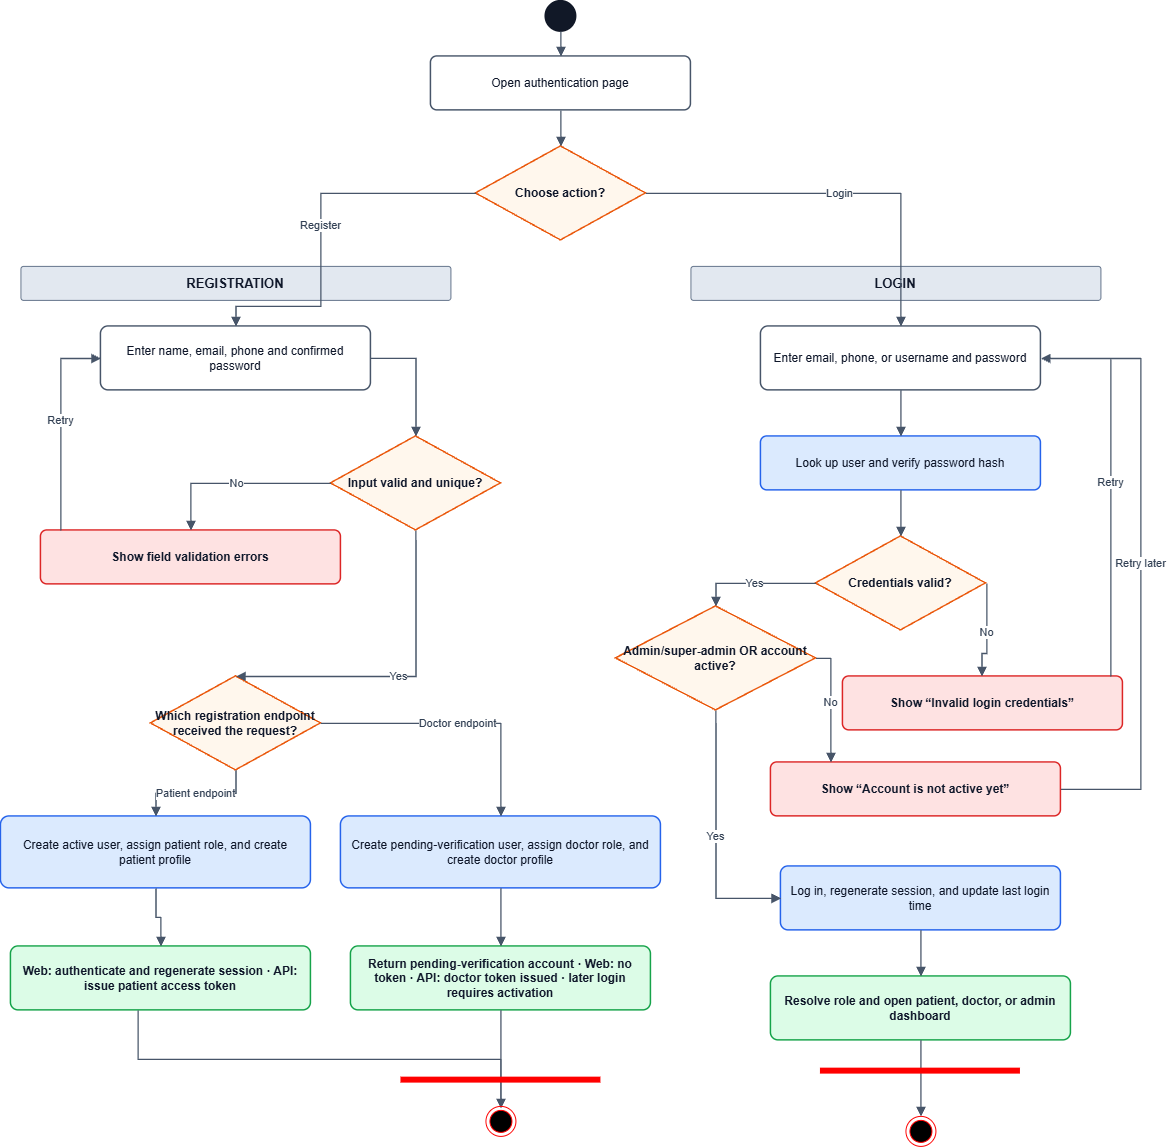

The diagram above was exported from draw.io. Its source (the exported page's mxGraphModel, read from the mxfile embedded in the PNG):
<mxGraphModel dx="1212" dy="661" grid="1" gridSize="10" guides="1" tooltips="1" connect="1" arrows="1" fold="1" page="1" pageScale="1" pageWidth="1654" pageHeight="1754" math="0" shadow="0">
  <root>
    <mxCell id="0" />
    <mxCell id="1" parent="0" />
    <mxCell id="DrbCEHyg1Wv5O79zt6Mz-205" parent="1" style="ellipse;aspect=fixed;html=1;fillColor=#111827;strokeColor=#111827;strokeWidth=2;" value="" vertex="1">
      <mxGeometry height="30" width="30" x="959.4705882352941" y="1236.2353228400736" as="geometry" />
    </mxCell>
    <mxCell id="DrbCEHyg1Wv5O79zt6Mz-206" parent="1" style="rounded=1;arcSize=12;whiteSpace=wrap;html=1;fontFamily=Helvetica;fontSize=12;fontColor=#0F172A;align=center;verticalAlign=middle;fillColor=#FFFFFF;strokeColor=#475569;strokeWidth=1.5;spacing=8;" value="Open authentication page" vertex="1">
      <mxGeometry height="54" width="260" x="844.4705882352941" y="1291.2353228400736" as="geometry" />
    </mxCell>
    <mxCell id="DrbCEHyg1Wv5O79zt6Mz-207" parent="1" style="rhombus;whiteSpace=wrap;html=1;fontFamily=Helvetica;fontSize=12;fontColor=#0F172A;align=center;verticalAlign=middle;fillColor=#FFF7ED;strokeColor=#EA580C;strokeWidth=1.5;fontStyle=1;spacing=4;" value="Choose action?" vertex="1">
      <mxGeometry height="94" width="170" x="889.4705882352941" y="1381.2353228400736" as="geometry" />
    </mxCell>
    <mxCell id="DrbCEHyg1Wv5O79zt6Mz-208" parent="1" style="rounded=1;arcSize=8;whiteSpace=wrap;html=1;fontFamily=Helvetica;fontSize=12;fontColor=#0F172A;align=center;verticalAlign=middle;fillColor=#E2E8F0;strokeColor=#64748B;strokeWidth=1;fontStyle=1;fontSize=13;" value="REGISTRATION" vertex="1">
      <mxGeometry height="34" width="430" x="434.47058823529414" y="1501.2353228400736" as="geometry" />
    </mxCell>
    <mxCell id="DrbCEHyg1Wv5O79zt6Mz-209" parent="1" style="rounded=1;arcSize=12;whiteSpace=wrap;html=1;fontFamily=Helvetica;fontSize=12;fontColor=#0F172A;align=center;verticalAlign=middle;fillColor=#FFFFFF;strokeColor=#475569;strokeWidth=1.5;spacing=8;" value="Enter name, email, phone and confirmed password" vertex="1">
      <mxGeometry height="64" width="270" x="514.4705882352941" y="1561.2353228400736" as="geometry" />
    </mxCell>
    <mxCell id="DrbCEHyg1Wv5O79zt6Mz-210" parent="1" style="rhombus;whiteSpace=wrap;html=1;fontFamily=Helvetica;fontSize=12;fontColor=#0F172A;align=center;verticalAlign=middle;fillColor=#FFF7ED;strokeColor=#EA580C;strokeWidth=1.5;fontStyle=1;spacing=4;" value="Input valid and unique?" vertex="1">
      <mxGeometry height="94" width="170" x="744.4705882352941" y="1671.2353228400736" as="geometry" />
    </mxCell>
    <mxCell id="DrbCEHyg1Wv5O79zt6Mz-211" parent="1" style="rounded=1;arcSize=12;whiteSpace=wrap;html=1;fontFamily=Helvetica;fontSize=12;fontColor=#0F172A;align=center;verticalAlign=middle;fillColor=#FEE2E2;strokeColor=#DC2626;strokeWidth=1.5;fontStyle=1;spacing=8;" value="Show field validation errors" vertex="1">
      <mxGeometry height="54" width="300" x="454.47058823529414" y="1765.2353228400736" as="geometry" />
    </mxCell>
    <mxCell id="DrbCEHyg1Wv5O79zt6Mz-212" parent="1" style="rhombus;whiteSpace=wrap;html=1;fontFamily=Helvetica;fontSize=12;fontColor=#0F172A;align=center;verticalAlign=middle;fillColor=#FFF7ED;strokeColor=#EA580C;strokeWidth=1.5;fontStyle=1;spacing=4;" value="Which registration endpoint received the request?" vertex="1">
      <mxGeometry height="94" width="170" x="564.4705882352941" y="1911.2353228400736" as="geometry" />
    </mxCell>
    <mxCell id="DrbCEHyg1Wv5O79zt6Mz-213" parent="1" style="rounded=1;arcSize=12;whiteSpace=wrap;html=1;fontFamily=Helvetica;fontSize=12;fontColor=#0F172A;align=center;verticalAlign=middle;fillColor=#DBEAFE;strokeColor=#2563EB;strokeWidth=1.5;spacing=8;" value="Create active user, assign patient role, and create patient profile" vertex="1">
      <mxGeometry height="72" width="310" x="414.47058823529414" y="2051.2353228400734" as="geometry" />
    </mxCell>
    <mxCell id="DrbCEHyg1Wv5O79zt6Mz-214" parent="1" style="rounded=1;arcSize=12;whiteSpace=wrap;html=1;fontFamily=Helvetica;fontSize=12;fontColor=#0F172A;align=center;verticalAlign=middle;fillColor=#DBEAFE;strokeColor=#2563EB;strokeWidth=1.5;spacing=8;" value="Create pending-verification user, assign doctor role, and create doctor profile" vertex="1">
      <mxGeometry height="72" width="320" x="754.4705882352941" y="2051.2353228400734" as="geometry" />
    </mxCell>
    <mxCell id="DrbCEHyg1Wv5O79zt6Mz-215" parent="1" style="rounded=1;arcSize=12;whiteSpace=wrap;html=1;fontFamily=Helvetica;fontSize=12;fontColor=#0F172A;align=center;verticalAlign=middle;fillColor=#DCFCE7;strokeColor=#16A34A;strokeWidth=1.5;fontStyle=1;spacing=8;" value="Web: authenticate and regenerate session · API: issue patient access token" vertex="1">
      <mxGeometry height="64" width="300" x="424.47058823529414" y="2181.2353228400734" as="geometry" />
    </mxCell>
    <mxCell id="DrbCEHyg1Wv5O79zt6Mz-216" parent="1" style="rounded=1;arcSize=12;whiteSpace=wrap;html=1;fontFamily=Helvetica;fontSize=12;fontColor=#0F172A;align=center;verticalAlign=middle;fillColor=#DCFCE7;strokeColor=#16A34A;strokeWidth=1.5;fontStyle=1;spacing=8;" value="Return pending-verification account · Web: no token · API: doctor token issued · later login requires activation" vertex="1">
      <mxGeometry height="64" width="300" x="764.4705882352941" y="2181.2353228400734" as="geometry" />
    </mxCell>
    <mxCell id="DrbCEHyg1Wv5O79zt6Mz-217" parent="1" style="rounded=1;arcSize=8;whiteSpace=wrap;html=1;fontFamily=Helvetica;fontSize=12;fontColor=#0F172A;align=center;verticalAlign=middle;fillColor=#E2E8F0;strokeColor=#64748B;strokeWidth=1;fontStyle=1;fontSize=13;" value="LOGIN" vertex="1">
      <mxGeometry height="34" width="410" x="1104.4705882352941" y="1501.2353228400736" as="geometry" />
    </mxCell>
    <mxCell id="DrbCEHyg1Wv5O79zt6Mz-218" parent="1" style="rounded=1;arcSize=12;whiteSpace=wrap;html=1;fontFamily=Helvetica;fontSize=12;fontColor=#0F172A;align=center;verticalAlign=middle;fillColor=#FFFFFF;strokeColor=#475569;strokeWidth=1.5;spacing=8;" value="Enter email, phone, or username and password" vertex="1">
      <mxGeometry height="64" width="280" x="1174.4705882352941" y="1561.2353228400736" as="geometry" />
    </mxCell>
    <mxCell id="DrbCEHyg1Wv5O79zt6Mz-219" parent="1" style="rounded=1;arcSize=12;whiteSpace=wrap;html=1;fontFamily=Helvetica;fontSize=12;fontColor=#0F172A;align=center;verticalAlign=middle;fillColor=#DBEAFE;strokeColor=#2563EB;strokeWidth=1.5;spacing=8;" value="Look up user and verify password hash" vertex="1">
      <mxGeometry height="54" width="280" x="1174.4705882352941" y="1671.2353228400736" as="geometry" />
    </mxCell>
    <mxCell id="DrbCEHyg1Wv5O79zt6Mz-220" parent="1" style="rhombus;whiteSpace=wrap;html=1;fontFamily=Helvetica;fontSize=12;fontColor=#0F172A;align=center;verticalAlign=middle;fillColor=#FFF7ED;strokeColor=#EA580C;strokeWidth=1.5;fontStyle=1;spacing=4;" value="Credentials valid?" vertex="1">
      <mxGeometry height="94" width="170" x="1229.4705882352941" y="1771.2353228400736" as="geometry" />
    </mxCell>
    <mxCell id="DrbCEHyg1Wv5O79zt6Mz-221" parent="1" style="rounded=1;arcSize=12;whiteSpace=wrap;html=1;fontFamily=Helvetica;fontSize=12;fontColor=#0F172A;align=center;verticalAlign=middle;fillColor=#FEE2E2;strokeColor=#DC2626;strokeWidth=1.5;fontStyle=1;spacing=8;" value="Show “Invalid login credentials”" vertex="1">
      <mxGeometry height="54" width="280" x="1256.4705882352941" y="1911.2353228400736" as="geometry" />
    </mxCell>
    <mxCell id="DrbCEHyg1Wv5O79zt6Mz-222" parent="1" style="rhombus;whiteSpace=wrap;html=1;fontFamily=Helvetica;fontSize=12;fontColor=#0F172A;align=center;verticalAlign=middle;fillColor=#FFF7ED;strokeColor=#EA580C;strokeWidth=1.5;fontStyle=1;spacing=4;" value="Admin/super-admin OR account active?" vertex="1">
      <mxGeometry height="104" width="200" x="1029.4705882352941" y="1841.2353228400736" as="geometry" />
    </mxCell>
    <mxCell id="DrbCEHyg1Wv5O79zt6Mz-223" parent="1" style="rounded=1;arcSize=12;whiteSpace=wrap;html=1;fontFamily=Helvetica;fontSize=12;fontColor=#0F172A;align=center;verticalAlign=middle;fillColor=#FEE2E2;strokeColor=#DC2626;strokeWidth=1.5;fontStyle=1;spacing=8;" value="Show “Account is not active yet”" vertex="1">
      <mxGeometry height="54" width="290" x="1184.4705882352941" y="1997.2353228400736" as="geometry" />
    </mxCell>
    <mxCell id="DrbCEHyg1Wv5O79zt6Mz-224" parent="1" style="rounded=1;arcSize=12;whiteSpace=wrap;html=1;fontFamily=Helvetica;fontSize=12;fontColor=#0F172A;align=center;verticalAlign=middle;fillColor=#DBEAFE;strokeColor=#2563EB;strokeWidth=1.5;spacing=8;" value="Log in, regenerate session, and update last login time" vertex="1">
      <mxGeometry height="64" width="280" x="1194.4705882352941" y="2101.2353228400734" as="geometry" />
    </mxCell>
    <mxCell id="DrbCEHyg1Wv5O79zt6Mz-225" parent="1" style="rounded=1;arcSize=12;whiteSpace=wrap;html=1;fontFamily=Helvetica;fontSize=12;fontColor=#0F172A;align=center;verticalAlign=middle;fillColor=#DCFCE7;strokeColor=#16A34A;strokeWidth=1.5;fontStyle=1;spacing=8;" value="Resolve role and open patient, doctor, or admin dashboard" vertex="1">
      <mxGeometry height="64" width="300" x="1184.4705882352941" y="2211.2353228400734" as="geometry" />
    </mxCell>
    <mxCell id="DrbCEHyg1Wv5O79zt6Mz-226" edge="1" parent="1" source="DrbCEHyg1Wv5O79zt6Mz-205" style="edgeStyle=orthogonalEdgeStyle;rounded=0;orthogonalLoop=1;jettySize=auto;html=1;endArrow=block;endFill=1;strokeColor=#475569;strokeWidth=1.4;fontFamily=Helvetica;fontSize=11;fontColor=#334155;" target="DrbCEHyg1Wv5O79zt6Mz-206" value="">
      <mxGeometry relative="1" as="geometry" />
    </mxCell>
    <mxCell id="DrbCEHyg1Wv5O79zt6Mz-227" edge="1" parent="1" source="DrbCEHyg1Wv5O79zt6Mz-206" style="edgeStyle=orthogonalEdgeStyle;rounded=0;orthogonalLoop=1;jettySize=auto;html=1;endArrow=block;endFill=1;strokeColor=#475569;strokeWidth=1.4;fontFamily=Helvetica;fontSize=11;fontColor=#334155;" target="DrbCEHyg1Wv5O79zt6Mz-207" value="">
      <mxGeometry relative="1" as="geometry" />
    </mxCell>
    <mxCell id="DrbCEHyg1Wv5O79zt6Mz-228" edge="1" parent="1" source="DrbCEHyg1Wv5O79zt6Mz-207" style="edgeStyle=orthogonalEdgeStyle;rounded=0;orthogonalLoop=1;jettySize=auto;html=1;endArrow=block;endFill=1;strokeColor=#475569;strokeWidth=1.4;fontFamily=Helvetica;fontSize=11;fontColor=#334155;" target="DrbCEHyg1Wv5O79zt6Mz-209" value="Register">
      <mxGeometry relative="1" as="geometry">
        <Array as="points">
          <mxPoint x="734.4705882352941" y="1428.2353228400736" />
          <mxPoint x="734.4705882352941" y="1541.2353228400736" />
        </Array>
      </mxGeometry>
    </mxCell>
    <mxCell id="DrbCEHyg1Wv5O79zt6Mz-229" edge="1" parent="1" source="DrbCEHyg1Wv5O79zt6Mz-207" style="edgeStyle=orthogonalEdgeStyle;rounded=0;orthogonalLoop=1;jettySize=auto;html=1;endArrow=block;endFill=1;strokeColor=#475569;strokeWidth=1.4;fontFamily=Helvetica;fontSize=11;fontColor=#334155;" target="DrbCEHyg1Wv5O79zt6Mz-218" value="Login">
      <mxGeometry relative="1" as="geometry">
        <Array as="points">
          <mxPoint x="1314.4705882352941" y="1428.2353228400736" />
          <mxPoint x="1314.4705882352941" y="1541.2353228400736" />
        </Array>
      </mxGeometry>
    </mxCell>
    <mxCell id="DrbCEHyg1Wv5O79zt6Mz-230" edge="1" parent="1" source="DrbCEHyg1Wv5O79zt6Mz-209" style="edgeStyle=orthogonalEdgeStyle;rounded=0;orthogonalLoop=1;jettySize=auto;html=1;endArrow=block;endFill=1;strokeColor=#475569;strokeWidth=1.4;fontFamily=Helvetica;fontSize=11;fontColor=#334155;exitX=1;exitY=0.5;exitDx=0;exitDy=0;" target="DrbCEHyg1Wv5O79zt6Mz-210" value="">
      <mxGeometry relative="1" as="geometry" />
    </mxCell>
    <mxCell id="DrbCEHyg1Wv5O79zt6Mz-231" edge="1" parent="1" source="DrbCEHyg1Wv5O79zt6Mz-210" style="edgeStyle=orthogonalEdgeStyle;rounded=0;orthogonalLoop=1;jettySize=auto;html=1;endArrow=block;endFill=1;strokeColor=#475569;strokeWidth=1.4;fontFamily=Helvetica;fontSize=11;fontColor=#334155;exitX=0;exitY=0.5;exitDx=0;exitDy=0;" target="DrbCEHyg1Wv5O79zt6Mz-211" value="No">
      <mxGeometry relative="1" as="geometry" />
    </mxCell>
    <mxCell id="DrbCEHyg1Wv5O79zt6Mz-232" edge="1" parent="1" source="DrbCEHyg1Wv5O79zt6Mz-211" style="edgeStyle=orthogonalEdgeStyle;rounded=0;orthogonalLoop=1;jettySize=auto;html=1;endArrow=block;endFill=1;strokeColor=#475569;strokeWidth=1.4;fontFamily=Helvetica;fontSize=11;fontColor=#334155;" target="DrbCEHyg1Wv5O79zt6Mz-209" value="Retry">
      <mxGeometry relative="1" x="0.0306" as="geometry">
        <mxPoint as="offset" />
        <Array as="points">
          <mxPoint x="474.47058823529414" y="1593.2953228400736" />
        </Array>
      </mxGeometry>
    </mxCell>
    <mxCell id="DrbCEHyg1Wv5O79zt6Mz-233" edge="1" parent="1" source="DrbCEHyg1Wv5O79zt6Mz-210" style="edgeStyle=orthogonalEdgeStyle;rounded=0;orthogonalLoop=1;jettySize=auto;html=1;endArrow=block;endFill=1;strokeColor=#475569;strokeWidth=1.4;fontFamily=Helvetica;fontSize=11;fontColor=#334155;exitX=0.5;exitY=1;exitDx=0;exitDy=0;" target="DrbCEHyg1Wv5O79zt6Mz-212" value="Yes">
      <mxGeometry relative="1" as="geometry">
        <Array as="points">
          <mxPoint x="829.5305882352941" y="1911.2953228400736" />
        </Array>
      </mxGeometry>
    </mxCell>
    <mxCell id="DrbCEHyg1Wv5O79zt6Mz-234" edge="1" parent="1" source="DrbCEHyg1Wv5O79zt6Mz-212" style="edgeStyle=orthogonalEdgeStyle;rounded=0;orthogonalLoop=1;jettySize=auto;html=1;endArrow=block;endFill=1;strokeColor=#475569;strokeWidth=1.4;fontFamily=Helvetica;fontSize=11;fontColor=#334155;" target="DrbCEHyg1Wv5O79zt6Mz-213" value="Patient endpoint">
      <mxGeometry relative="1" as="geometry" />
    </mxCell>
    <mxCell id="DrbCEHyg1Wv5O79zt6Mz-235" edge="1" parent="1" source="DrbCEHyg1Wv5O79zt6Mz-212" style="edgeStyle=orthogonalEdgeStyle;rounded=0;orthogonalLoop=1;jettySize=auto;html=1;endArrow=block;endFill=1;strokeColor=#475569;strokeWidth=1.4;fontFamily=Helvetica;fontSize=11;fontColor=#334155;" target="DrbCEHyg1Wv5O79zt6Mz-214" value="Doctor endpoint">
      <mxGeometry relative="1" as="geometry" />
    </mxCell>
    <mxCell id="DrbCEHyg1Wv5O79zt6Mz-236" edge="1" parent="1" source="DrbCEHyg1Wv5O79zt6Mz-213" style="edgeStyle=orthogonalEdgeStyle;rounded=0;orthogonalLoop=1;jettySize=auto;html=1;endArrow=block;endFill=1;strokeColor=#475569;strokeWidth=1.4;fontFamily=Helvetica;fontSize=11;fontColor=#334155;" target="DrbCEHyg1Wv5O79zt6Mz-215" value="">
      <mxGeometry relative="1" as="geometry" />
    </mxCell>
    <mxCell id="DrbCEHyg1Wv5O79zt6Mz-237" edge="1" parent="1" source="DrbCEHyg1Wv5O79zt6Mz-214" style="edgeStyle=orthogonalEdgeStyle;rounded=0;orthogonalLoop=1;jettySize=auto;html=1;endArrow=block;endFill=1;strokeColor=#475569;strokeWidth=1.4;fontFamily=Helvetica;fontSize=11;fontColor=#334155;" target="DrbCEHyg1Wv5O79zt6Mz-216" value="">
      <mxGeometry relative="1" as="geometry" />
    </mxCell>
    <mxCell id="DrbCEHyg1Wv5O79zt6Mz-238" edge="1" parent="1" source="DrbCEHyg1Wv5O79zt6Mz-215" style="edgeStyle=orthogonalEdgeStyle;rounded=0;orthogonalLoop=1;jettySize=auto;html=1;endArrow=block;endFill=1;strokeColor=#475569;strokeWidth=1.4;fontFamily=Helvetica;fontSize=11;fontColor=#334155;exitX=0.424;exitY=1.001;exitDx=0;exitDy=0;exitPerimeter=0;entryX=0.5;entryY=0;entryDx=0;entryDy=0;" value="">
      <mxGeometry relative="1" as="geometry">
        <mxPoint x="677.4705882352941" y="2261.294146369485" as="sourcePoint" />
        <mxPoint x="914.4705882352941" y="2343.2353228400734" as="targetPoint" />
      </mxGeometry>
    </mxCell>
    <mxCell id="DrbCEHyg1Wv5O79zt6Mz-239" edge="1" parent="1" source="DrbCEHyg1Wv5O79zt6Mz-216" style="edgeStyle=orthogonalEdgeStyle;rounded=0;orthogonalLoop=1;jettySize=auto;html=1;endArrow=block;endFill=1;strokeColor=#475569;strokeWidth=1.4;fontFamily=Helvetica;fontSize=11;fontColor=#334155;" value="">
      <mxGeometry relative="1" as="geometry">
        <mxPoint x="914.4705882352941" y="2343.2353228400734" as="targetPoint" />
      </mxGeometry>
    </mxCell>
    <mxCell id="DrbCEHyg1Wv5O79zt6Mz-240" edge="1" parent="1" source="DrbCEHyg1Wv5O79zt6Mz-218" style="edgeStyle=orthogonalEdgeStyle;rounded=0;orthogonalLoop=1;jettySize=auto;html=1;endArrow=block;endFill=1;strokeColor=#475569;strokeWidth=1.4;fontFamily=Helvetica;fontSize=11;fontColor=#334155;" target="DrbCEHyg1Wv5O79zt6Mz-219" value="">
      <mxGeometry relative="1" as="geometry" />
    </mxCell>
    <mxCell id="DrbCEHyg1Wv5O79zt6Mz-241" edge="1" parent="1" source="DrbCEHyg1Wv5O79zt6Mz-219" style="edgeStyle=orthogonalEdgeStyle;rounded=0;orthogonalLoop=1;jettySize=auto;html=1;endArrow=block;endFill=1;strokeColor=#475569;strokeWidth=1.4;fontFamily=Helvetica;fontSize=11;fontColor=#334155;" target="DrbCEHyg1Wv5O79zt6Mz-220" value="">
      <mxGeometry relative="1" as="geometry" />
    </mxCell>
    <mxCell id="DrbCEHyg1Wv5O79zt6Mz-242" edge="1" parent="1" style="edgeStyle=orthogonalEdgeStyle;rounded=0;orthogonalLoop=1;jettySize=auto;html=1;endArrow=block;endFill=1;strokeColor=#475569;strokeWidth=1.4;fontFamily=Helvetica;fontSize=11;fontColor=#334155;exitX=1;exitY=0.5;exitDx=0;exitDy=0;" value="No">
      <mxGeometry relative="1" as="geometry">
        <Array as="points">
          <mxPoint x="1400.530588235294" y="1888.2353228400736" />
          <mxPoint x="1395.4705882352941" y="1888.2353228400736" />
        </Array>
        <mxPoint x="1400.4705882352941" y="1818.2353228400736" as="sourcePoint" />
        <mxPoint x="1395.4705882352941" y="1911.2353228400736" as="targetPoint" />
      </mxGeometry>
    </mxCell>
    <mxCell id="DrbCEHyg1Wv5O79zt6Mz-243" edge="1" parent="1" source="DrbCEHyg1Wv5O79zt6Mz-221" style="edgeStyle=orthogonalEdgeStyle;rounded=0;orthogonalLoop=1;jettySize=auto;html=1;endArrow=block;endFill=1;strokeColor=#475569;strokeWidth=1.4;fontFamily=Helvetica;fontSize=11;fontColor=#334155;" target="DrbCEHyg1Wv5O79zt6Mz-218" value="Retry">
      <mxGeometry relative="1" as="geometry">
        <Array as="points">
          <mxPoint x="1524.4705882352941" y="1938.2353228400736" />
          <mxPoint x="1524.4705882352941" y="1593.2353228400736" />
        </Array>
      </mxGeometry>
    </mxCell>
    <mxCell id="DrbCEHyg1Wv5O79zt6Mz-244" edge="1" parent="1" source="DrbCEHyg1Wv5O79zt6Mz-220" style="edgeStyle=orthogonalEdgeStyle;rounded=0;orthogonalLoop=1;jettySize=auto;html=1;endArrow=block;endFill=1;strokeColor=#475569;strokeWidth=1.4;fontFamily=Helvetica;fontSize=11;fontColor=#334155;exitX=0;exitY=0.5;exitDx=0;exitDy=0;" target="DrbCEHyg1Wv5O79zt6Mz-222" value="Yes">
      <mxGeometry relative="1" as="geometry" />
    </mxCell>
    <mxCell id="DrbCEHyg1Wv5O79zt6Mz-245" edge="1" parent="1" source="DrbCEHyg1Wv5O79zt6Mz-222" style="edgeStyle=orthogonalEdgeStyle;rounded=0;orthogonalLoop=1;jettySize=auto;html=1;endArrow=block;endFill=1;strokeColor=#475569;strokeWidth=1.4;fontFamily=Helvetica;fontSize=11;fontColor=#334155;exitX=1;exitY=0.5;exitDx=0;exitDy=0;" target="DrbCEHyg1Wv5O79zt6Mz-223" value="No">
      <mxGeometry relative="1" x="-0.02" as="geometry">
        <mxPoint as="offset" />
        <Array as="points">
          <mxPoint x="1244.4705882352941" y="1893.2953228400736" />
        </Array>
      </mxGeometry>
    </mxCell>
    <mxCell id="DrbCEHyg1Wv5O79zt6Mz-246" edge="1" parent="1" source="DrbCEHyg1Wv5O79zt6Mz-223" style="edgeStyle=orthogonalEdgeStyle;rounded=0;orthogonalLoop=1;jettySize=auto;html=1;endArrow=block;endFill=1;strokeColor=#475569;strokeWidth=1.4;fontFamily=Helvetica;fontSize=11;fontColor=#334155;" target="DrbCEHyg1Wv5O79zt6Mz-218" value="Retry later">
      <mxGeometry relative="1" as="geometry">
        <Array as="points">
          <mxPoint x="1554.4705882352941" y="2024.2353228400736" />
          <mxPoint x="1554.4705882352941" y="1593.2953228400736" />
        </Array>
      </mxGeometry>
    </mxCell>
    <mxCell id="DrbCEHyg1Wv5O79zt6Mz-247" edge="1" parent="1" source="DrbCEHyg1Wv5O79zt6Mz-222" style="edgeStyle=orthogonalEdgeStyle;rounded=0;orthogonalLoop=1;jettySize=auto;html=1;endArrow=block;endFill=1;strokeColor=#475569;strokeWidth=1.4;fontFamily=Helvetica;fontSize=11;fontColor=#334155;exitX=0.5;exitY=1;exitDx=0;exitDy=0;entryX=0;entryY=0.5;entryDx=0;entryDy=0;" target="DrbCEHyg1Wv5O79zt6Mz-224" value="Yes">
      <mxGeometry relative="1" as="geometry" />
    </mxCell>
    <mxCell id="DrbCEHyg1Wv5O79zt6Mz-248" edge="1" parent="1" source="DrbCEHyg1Wv5O79zt6Mz-224" style="edgeStyle=orthogonalEdgeStyle;rounded=0;orthogonalLoop=1;jettySize=auto;html=1;endArrow=block;endFill=1;strokeColor=#475569;strokeWidth=1.4;fontFamily=Helvetica;fontSize=11;fontColor=#334155;" target="DrbCEHyg1Wv5O79zt6Mz-225" value="">
      <mxGeometry relative="1" as="geometry" />
    </mxCell>
    <mxCell id="DrbCEHyg1Wv5O79zt6Mz-249" edge="1" parent="1" source="DrbCEHyg1Wv5O79zt6Mz-225" style="edgeStyle=orthogonalEdgeStyle;rounded=0;orthogonalLoop=1;jettySize=auto;html=1;endArrow=block;endFill=1;strokeColor=#475569;strokeWidth=1.4;fontFamily=Helvetica;fontSize=11;fontColor=#334155;" value="">
      <mxGeometry relative="1" as="geometry">
        <mxPoint x="1334.4705882352941" y="2351.2353228400734" as="targetPoint" />
      </mxGeometry>
    </mxCell>
    <mxCell id="DrbCEHyg1Wv5O79zt6Mz-252" parent="1" style="ellipse;html=1;shape=endState;fillColor=#000000;strokeColor=#ff0000;" value="" vertex="1">
      <mxGeometry height="30" width="30" x="899.4705882352941" y="2341.2353228400734" as="geometry" />
    </mxCell>
    <mxCell id="DrbCEHyg1Wv5O79zt6Mz-253" parent="1" style="ellipse;html=1;shape=endState;fillColor=#000000;strokeColor=#ff0000;" value="" vertex="1">
      <mxGeometry height="30" width="30" x="1319.4705882352941" y="2351.2353228400734" as="geometry" />
    </mxCell>
    <mxCell id="DrbCEHyg1Wv5O79zt6Mz-254" parent="1" style="shape=line;html=1;strokeWidth=6;strokeColor=#ff0000;" value="" vertex="1">
      <mxGeometry height="10" width="200" x="814.47" y="2310" as="geometry" />
    </mxCell>
    <mxCell id="DrbCEHyg1Wv5O79zt6Mz-256" parent="1" style="shape=line;html=1;strokeWidth=6;strokeColor=#ff0000;" value="" vertex="1">
      <mxGeometry height="10" width="200" x="1234" y="2301" as="geometry" />
    </mxCell>
  </root>
</mxGraphModel>